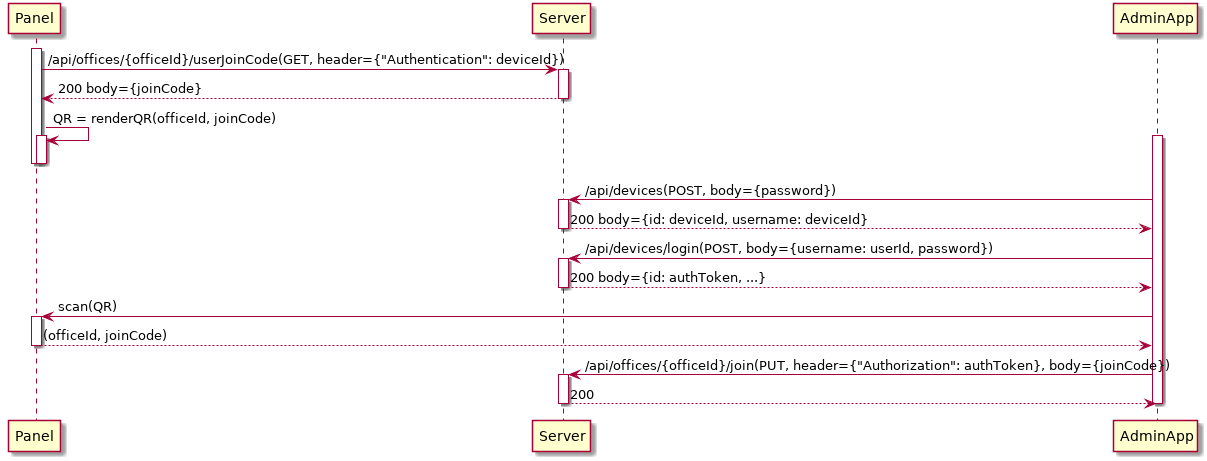

The diagram above was rendered by PlantUML. Its source (embedded in the PNG):
@startuml
activate Panel
Panel -> Server : /api/offices/{officeId}/userJoinCode(GET, header={"Authentication": deviceId})
activate Server
Panel <-- Server : 200 body={joinCode}
deactivate Server
Panel -> Panel : QR = renderQR(officeId, joinCode)
activate Panel
deactivate Panel
deactivate Panel
activate AdminApp
AdminApp -> Server : /api/devices(POST, body={password})
activate Server
AdminApp <-- Server : 200 body={id: deviceId, username: deviceId}
deactivate Server
AdminApp -> Server : /api/devices/login(POST, body={username: userId, password})
activate Server
AdminApp <-- Server : 200 body={id: authToken, ...}
deactivate Server
AdminApp -> Panel : scan(QR)
activate Panel
AdminApp <-- Panel : (officeId, joinCode)
deactivate Panel
AdminApp -> Server : /api/offices/{officeId}/join(PUT, header={"Authorization": authToken}, body={joinCode})
activate Server
AdminApp <-- Server : 200
deactivate Server
deactivate AdminApp
@enduml